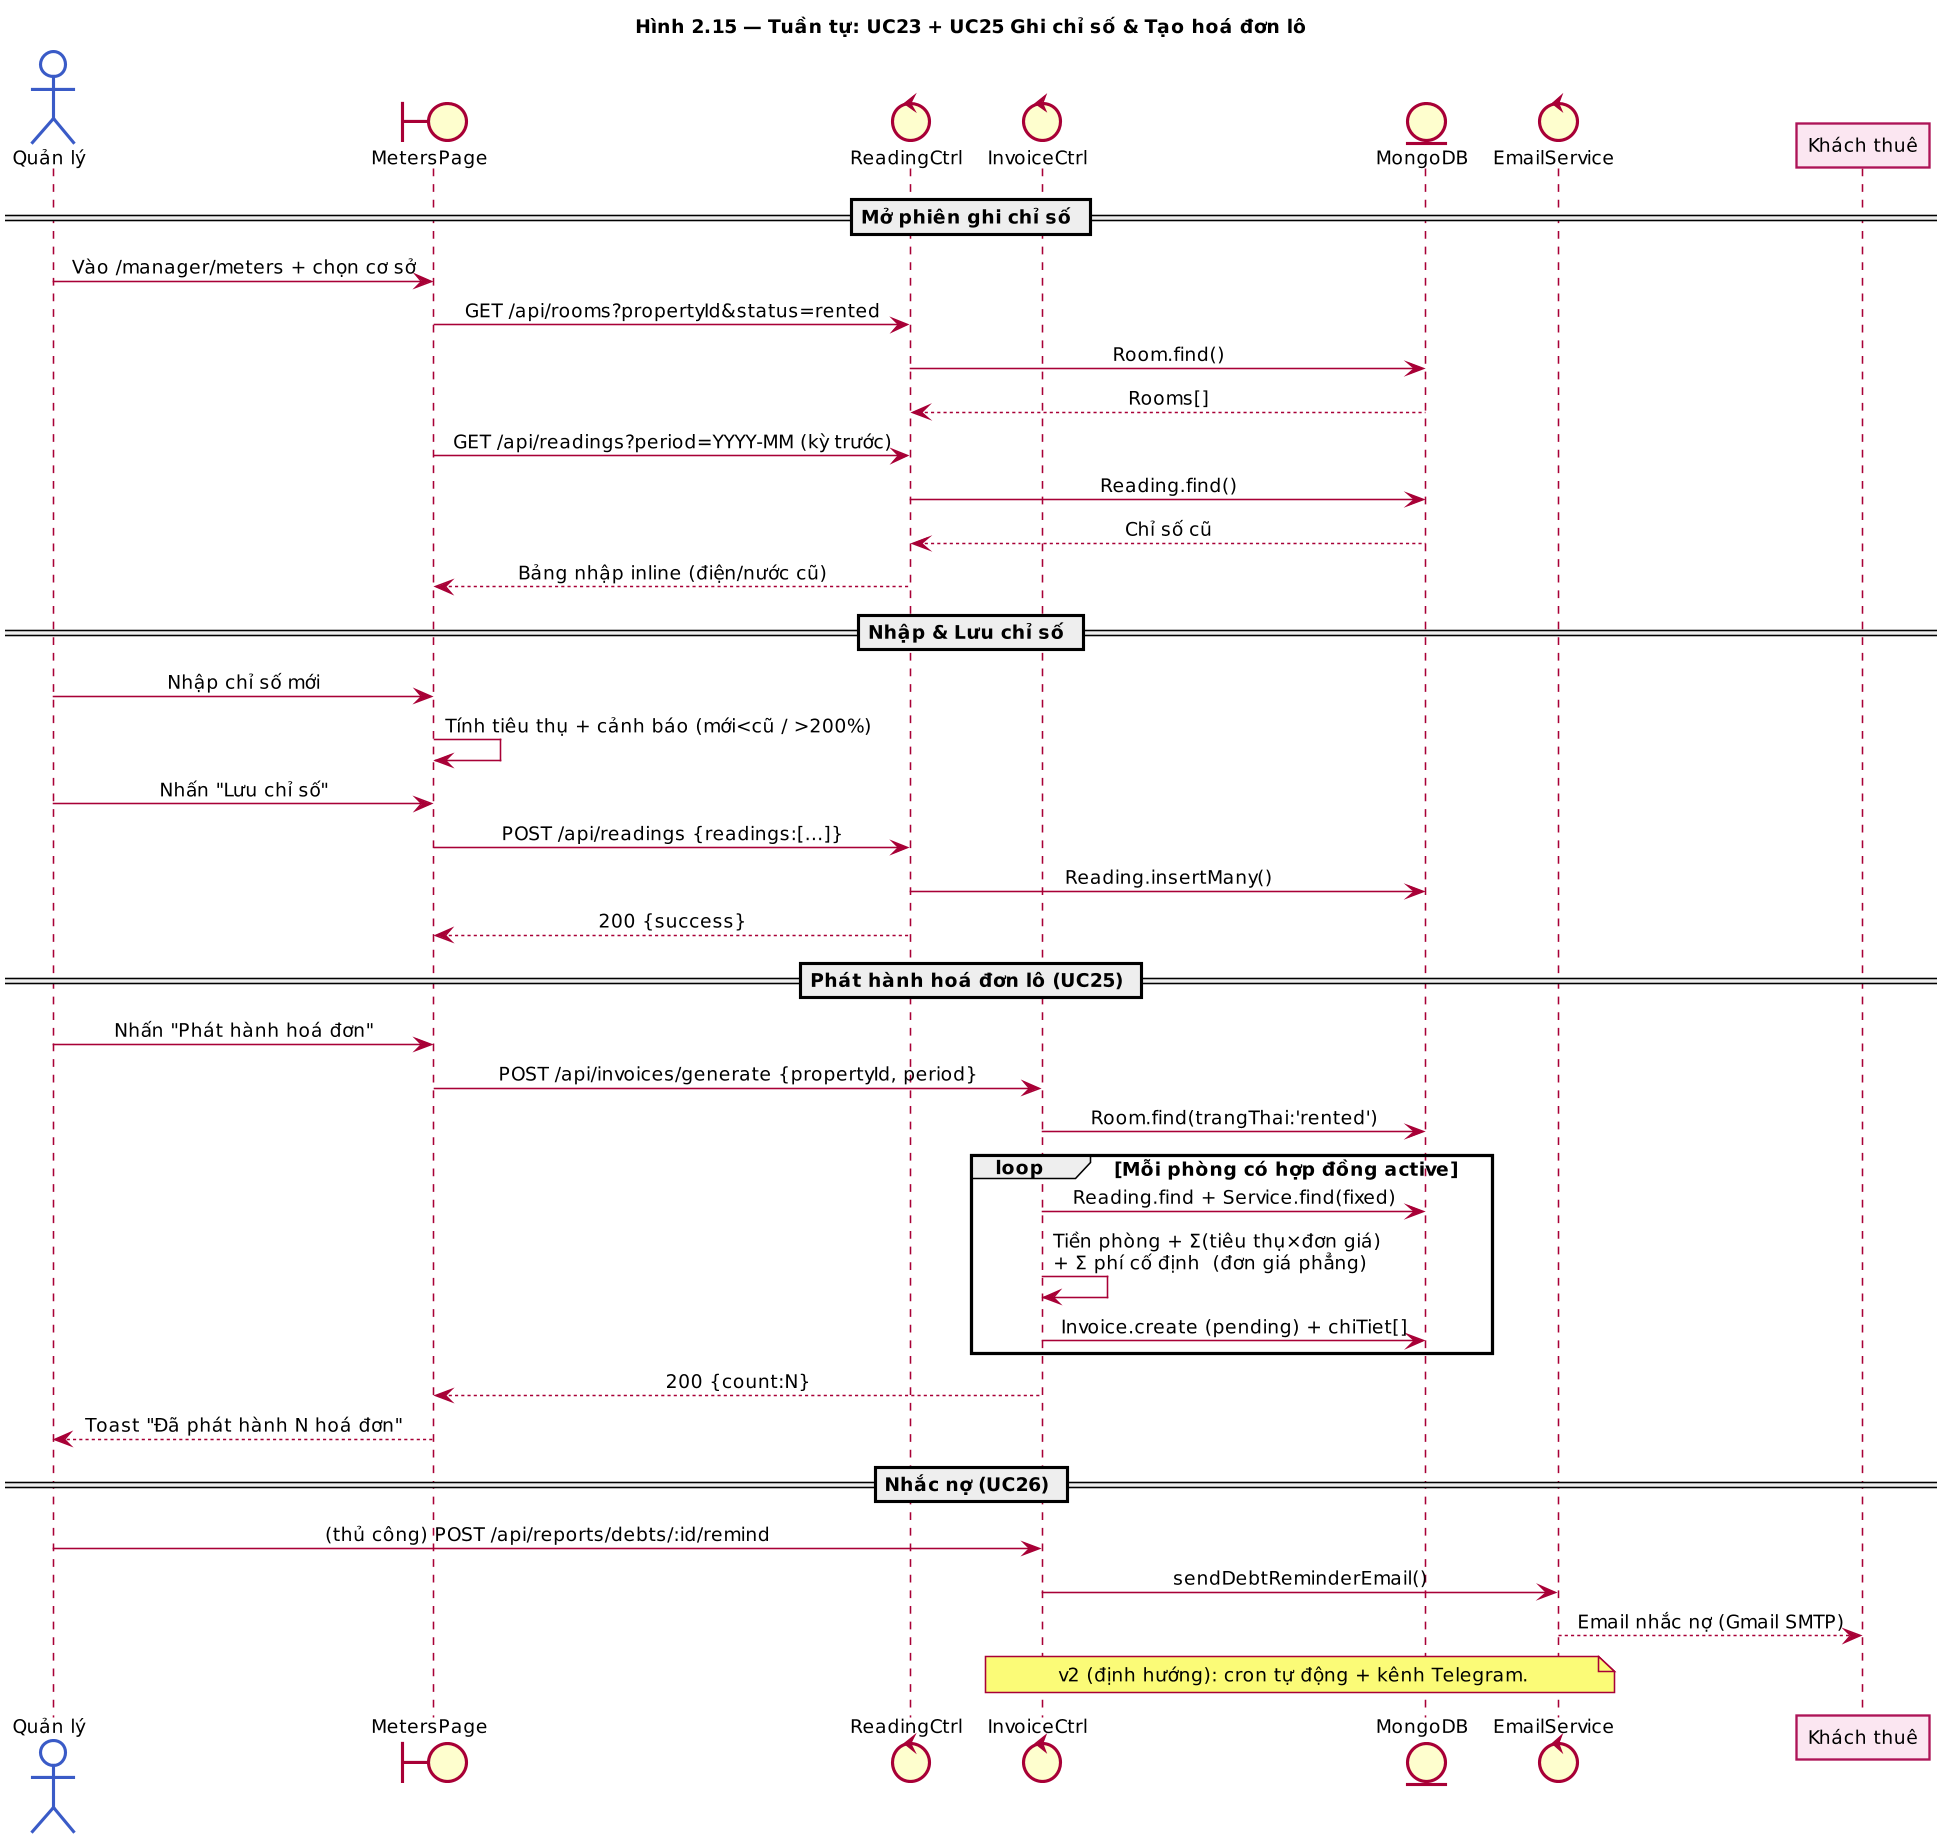

The diagram above was rendered by PlantUML. Its source (embedded in the PNG):
@startuml Seq_Meter_Invoice
title Hình 2.15 — Tuần tự: UC23 + UC25 Ghi chỉ số & Tạo hoá đơn lô

skinparam dpi 150
skinparam shadowing false
skinparam defaultFontName "Segoe UI"
skinparam defaultFontSize 12
skinparam sequenceMessageAlign center
skinparam ParticipantBackgroundColor #FBE6F1
skinparam ParticipantBorderColor #AD1457
skinparam ActorBackgroundColor #FFFFFF
skinparam ActorBorderColor #3A5BC7

actor    "Quản lý"      as Mgr
boundary "MetersPage"   as UI
control  "ReadingCtrl"  as Meter
control  "InvoiceCtrl"  as Bill
entity   "MongoDB"      as DB
control  "EmailService" as Mail

== Mở phiên ghi chỉ số ==
Mgr -> UI : Vào /manager/meters + chọn cơ sở
UI -> Meter : GET /api/rooms?propertyId&status=rented
Meter -> DB : Room.find()
DB --> Meter : Rooms[]
UI -> Meter : GET /api/readings?period=YYYY-MM (kỳ trước)
Meter -> DB : Reading.find()
DB --> Meter : Chỉ số cũ
Meter --> UI : Bảng nhập inline (điện/nước cũ)

== Nhập & Lưu chỉ số ==
Mgr -> UI : Nhập chỉ số mới
UI -> UI : Tính tiêu thụ + cảnh báo (mới<cũ / >200%)
Mgr -> UI : Nhấn "Lưu chỉ số"
UI -> Meter : POST /api/readings {readings:[...]}
Meter -> DB : Reading.insertMany()
Meter --> UI : 200 {success}

== Phát hành hoá đơn lô (UC25) ==
Mgr -> UI : Nhấn "Phát hành hoá đơn"
UI -> Bill : POST /api/invoices/generate {propertyId, period}
Bill -> DB : Room.find(trangThai:'rented')
loop Mỗi phòng có hợp đồng active
  Bill -> DB : Reading.find + Service.find(fixed)
  Bill -> Bill : Tiền phòng + Σ(tiêu thụ×đơn giá)\n+ Σ phí cố định  (đơn giá phẳng)
  Bill -> DB : Invoice.create (pending) + chiTiet[]
end
Bill --> UI : 200 {count:N}
UI --> Mgr : Toast "Đã phát hành N hoá đơn"

== Nhắc nợ (UC26) ==
Mgr -> Bill : (thủ công) POST /api/reports/debts/:id/remind
Bill -> Mail : sendDebtReminderEmail()
Mail --> "Khách thuê" : Email nhắc nợ (Gmail SMTP)
note over Bill, Mail
  v2 (định hướng): cron tự động + kênh Telegram.
end note

@enduml